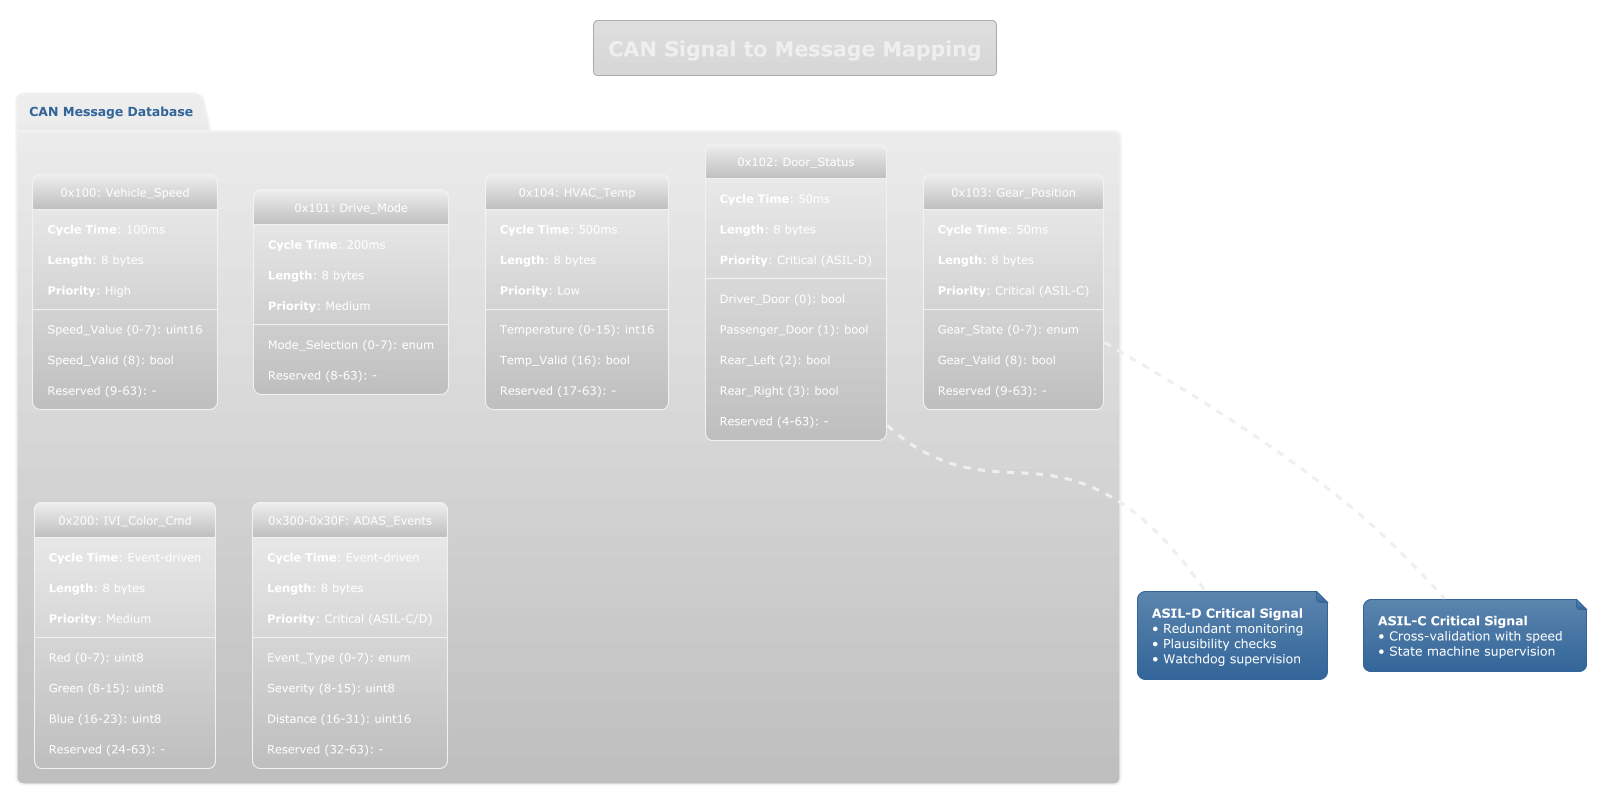

The diagram above was rendered by PlantUML. Its source (embedded in the PNG):
@startuml
!theme silver

title CAN Signal to Message Mapping

package "CAN Message Database" {

    object "0x100: Vehicle_Speed" as MSG100 {
        **Cycle Time**: 100ms
        **Length**: 8 bytes
        **Priority**: High
        ---
        Speed_Value (0-7): uint16
        Speed_Valid (8): bool
        Reserved (9-63): -
    }

    object "0x101: Drive_Mode" as MSG101 {
        **Cycle Time**: 200ms
        **Length**: 8 bytes
        **Priority**: Medium
        ---
        Mode_Selection (0-7): enum
        Reserved (8-63): -
    }

    object "0x102: Door_Status" as MSG102 {
        **Cycle Time**: 50ms
        **Length**: 8 bytes
        **Priority**: Critical (ASIL-D)
        ---
        Driver_Door (0): bool
        Passenger_Door (1): bool
        Rear_Left (2): bool
        Rear_Right (3): bool
        Reserved (4-63): -
    }

    object "0x103: Gear_Position" as MSG103 {
        **Cycle Time**: 50ms
        **Length**: 8 bytes
        **Priority**: Critical (ASIL-C)
        ---
        Gear_State (0-7): enum
        Gear_Valid (8): bool
        Reserved (9-63): -
    }

    object "0x104: HVAC_Temp" as MSG104 {
        **Cycle Time**: 500ms
        **Length**: 8 bytes
        **Priority**: Low
        ---
        Temperature (0-15): int16
        Temp_Valid (16): bool
        Reserved (17-63): -
    }

    object "0x200: IVI_Color_Cmd" as MSG200 {
        **Cycle Time**: Event-driven
        **Length**: 8 bytes
        **Priority**: Medium
        ---
        Red (0-7): uint8
        Green (8-15): uint8
        Blue (16-23): uint8
        Reserved (24-63): -
    }

    object "0x300-0x30F: ADAS_Events" as MSG300 {
        **Cycle Time**: Event-driven
        **Length**: 8 bytes
        **Priority**: Critical (ASIL-C/D)
        ---
        Event_Type (0-7): enum
        Severity (8-15): uint8
        Distance (16-31): uint16
        Reserved (32-63): -
    }
}

note bottom of MSG102
    **ASIL-D Critical Signal**
    • Redundant monitoring
    • Plausibility checks
    • Watchdog supervision
end note

note bottom of MSG103
    **ASIL-C Critical Signal**
    • Cross-validation with speed
    • State machine supervision
end note

@enduml